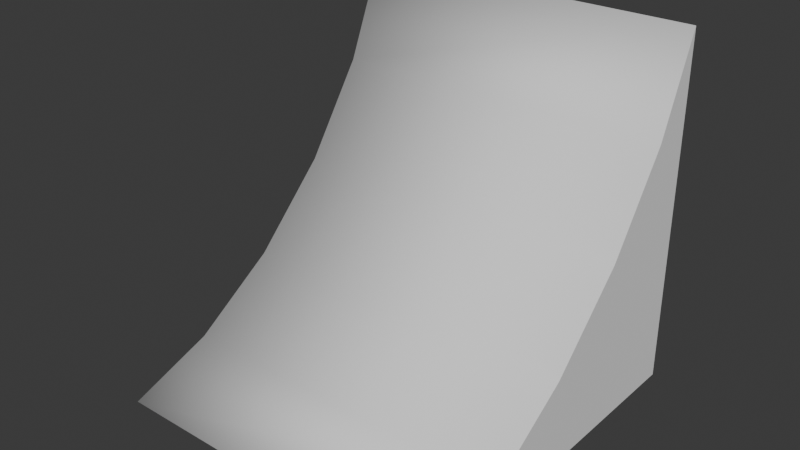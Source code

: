 # Source: PrototypeShape_QuarterPipe.blend  (saved by Blender 4.4.32; exported with 4.5.12 LTS)
import bpy
from mathutils import Matrix  # noqa: F401  (used for matrix-valued properties, if any)

bpy.ops.wm.read_factory_settings(use_empty=True)
scene = bpy.context.scene
scene.name = 'Scene'

# ---- collections
col_collection = bpy.data.collections.new('Collection'); scene.collection.children.link(col_collection)

# ---- world
world_world = bpy.data.worlds.new('World'); scene.world = world_world
world_world.use_nodes = True; world_world.node_tree.nodes.clear()
_N = world_world.node_tree.nodes; _L = world_world.node_tree.links
n0 = _N.new('ShaderNodeOutputWorld'); n0.name = 'World Output'; n0.location = (300, 300)
n1 = _N.new('ShaderNodeBackground'); n1.name = 'Background'; n1.location = (10, 300)
n1.inputs[0].default_value = (0.05088, 0.05088, 0.05088, 1.0)
_L.new(n1.outputs[0], n0.inputs[0])
n0.is_active_output = True
world_world.color = (0.05088, 0.05088, 0.05088)
world_world.sun_shadow_jitter_overblur = 0.0

# ---- meshes
me_cube = bpy.data.meshes.new('Cube')
me_cube.from_pydata([(-2.0, 2.0, 0.0), (0.0, 2.0, 0.0), (-2.0, 0.0, 0.0), (0.0, 2.0, 2.0), (-2.0, 2.0, 2.0), (-2.0, 0.488, 0.1759), (-2.0, 0.9772, 0.501), (-2.0, 1.42, 0.9435), (-2.0, 1.772, 1.46), (0.0, 0.0, 0.0), (0.0, 1.772, 1.46), (0.0, 1.42, 0.9435), (0.0, 0.9772, 0.501), (0.0, 0.488, 0.1759)], [], [(0, 4, 3, 1), (0, 1, 9, 2), (0, 2, 5, 6, 7, 8, 4), (3, 10, 11, 12, 13, 9, 1), (3, 4, 8, 10), (10, 8, 7, 11), (11, 7, 6, 12), (12, 6, 5, 13), (13, 5, 2, 9)])
me_cube.polygons.foreach_set('use_smooth', [0, 0, 0, 0, 1, 1, 1, 1, 1])
_uv = me_cube.uv_layers.new(name='UV1')
_uv.uv.foreach_set('vector', [0.3328, 0.9985, 0.001521, 0.9985, 0.001521, 0.6672, 0.3328, 0.6672, 0.6672, 0.6672, 0.6672, 0.9985, 0.3359, 0.9985, 0.3359, 0.6672, 0.3328, 0.001521, 0.3328, 0.3328, 0.3037, 0.252, 0.2498, 0.171, 0.1765, 0.09766, 0.09098, 0.03928, 0.001521, 0.001521, 0.001521, 0.6641, 0.09098, 0.6264, 0.1765, 0.568, 0.2498, 0.4947, 0.3037, 0.4137, 0.3328, 0.3328, 0.3328, 0.6641, 0.3359, 0.001521, 0.6672, 0.001521, 0.6672, 0.08173, 0.3359, 0.08173, 0.3359, 0.08173, 0.6672, 0.08173, 0.6672, 0.1772, 0.3359, 0.1772, 0.3359, 0.1772, 0.6672, 0.1772, 0.6672, 0.2785, 0.3359, 0.2785, 0.3359, 0.2785, 0.6672, 0.2785, 0.6672, 0.3758, 0.3359, 0.3758, 0.3359, 0.3758, 0.6672, 0.3758, 0.6672, 0.4595, 0.3359, 0.4595])
_uv.active_render = True
_uv = me_cube.uv_layers.new(name='UV2')
_uv.uv.foreach_set('vector', [0.3233, 0.01, 0.01, 0.01, 0.01, 0.3233, 0.3233, 0.3233, 0.3233, 0.3433, 0.01, 0.3433, 0.01, 0.6567, 0.3233, 0.6567, 0.3433, 0.1667, 0.6567, 0.01, 0.6078, 0.06201, 0.5821, 0.1258, 0.5821, 0.1951, 0.6078, 0.2632, 0.6567, 0.3233, 0.6567, 0.3433, 0.6078, 0.4035, 0.5821, 0.4716, 0.5821, 0.5409, 0.6078, 0.6047, 0.6567, 0.6567, 0.3433, 0.5, 0.3233, 0.6767, 0.01, 0.6767, 0.01, 0.99, 0.3233, 0.99, 0.99, 0.01, 0.6767, 0.01, 0.6767, 0.3233, 0.99, 0.3233, 0.99, 0.3433, 0.6767, 0.3433, 0.6767, 0.6567, 0.99, 0.6567, 0.6567, 0.6767, 0.3433, 0.6767, 0.3433, 0.99, 0.6567, 0.99, 0.99, 0.6767, 0.6767, 0.6767, 0.6767, 0.99, 0.99, 0.99])
me_cube.update()

# ---- objects
ob_prototypeshape_quarterpipe = bpy.data.objects.new('PrototypeShape_QuarterPipe', me_cube)

# ---- transforms, parenting, visibility, modifiers, constraints
ob_prototypeshape_quarterpipe.location = (0.0, 0.0, 0.0)

# ---- collection membership
col_collection.objects.link(ob_prototypeshape_quarterpipe)

# ---- scene / render settings (as saved in the file)
scene.frame_start = 1; scene.frame_end = 250; scene.frame_set(1)
scene.render.engine = 'BLENDER_EEVEE_NEXT'
bpy.context.view_layer.update()

# ---- added for rendering (the .blend has no active camera and no usable light): camera, sun
cam_auto = bpy.data.cameras.new('AutoCamera')
cam_auto.lens = 50.0
cam_auto.sensor_width = 36.0
cam_auto.clip_end = 1000.0
ob_auto_camera = bpy.data.objects.new('AutoCamera', cam_auto)
scene.collection.objects.link(ob_auto_camera)
ob_auto_camera.location = (2.20507, -2.84609, 3.56406)
ob_auto_camera.rotation_euler = (1.09748, -7.21219e-08, 0.694738)
scene.camera = ob_auto_camera
light_auto_sun = bpy.data.lights.new('AutoSun', 'SUN')
light_auto_sun.energy = 3.0
light_auto_sun.angle = 0.0523599
ob_auto_sun = bpy.data.objects.new('AutoSun', light_auto_sun)
scene.collection.objects.link(ob_auto_sun)
ob_auto_sun.rotation_euler = (0.872665, 0.174533, 0.523599)
bpy.context.view_layer.update()
